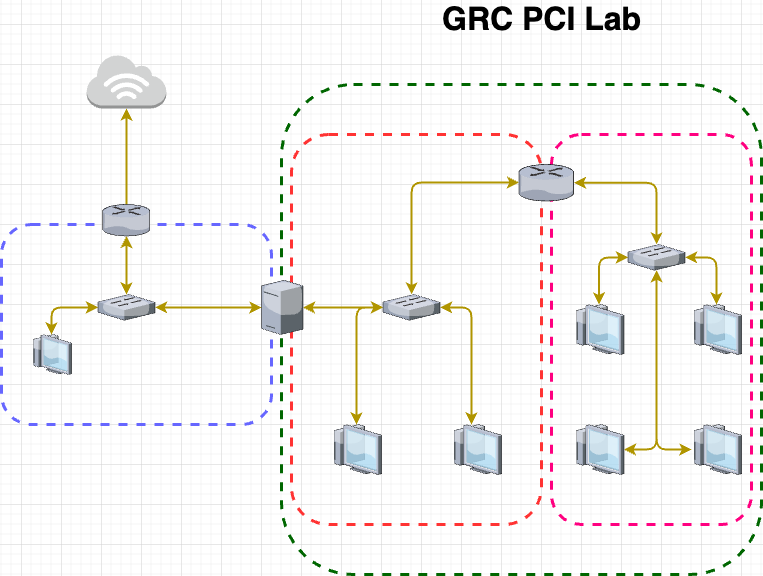

The diagram above was exported from draw.io. Its source (the exported page's mxGraphModel, read from the mxfile embedded in the PNG):
<mxGraphModel dx="1204" dy="818" grid="1" gridSize="10" guides="1" tooltips="1" connect="1" arrows="1" fold="1" page="1" pageScale="1" pageWidth="850" pageHeight="1100" math="0" shadow="0">
  <root>
    <mxCell id="0" />
    <mxCell id="1" parent="0" />
    <mxCell id="2" value="" style="edgeStyle=orthogonalEdgeStyle;rounded=1;orthogonalLoop=1;jettySize=auto;html=1;strokeWidth=2;curved=0;startArrow=classic;startFill=1;fillColor=#e3c800;strokeColor=#B09500;" edge="1" source="3" target="21" parent="1">
      <mxGeometry relative="1" as="geometry">
        <Array as="points">
          <mxPoint x="145" y="210" />
          <mxPoint x="145" y="210" />
        </Array>
      </mxGeometry>
    </mxCell>
    <mxCell id="3" value="" style="rounded=1;whiteSpace=wrap;html=1;fillColor=none;strokeWidth=3;dashed=1;strokeColor=#6666FF;fontStyle=1;verticalAlign=bottom;" vertex="1" parent="1">
      <mxGeometry x="20" y="240" width="270" height="200" as="geometry" />
    </mxCell>
    <mxCell id="4" value="" style="rounded=1;whiteSpace=wrap;html=1;fillColor=none;strokeWidth=3;dashed=1;strokeColor=#006600;fontStyle=1;verticalAlign=top;" vertex="1" parent="1">
      <mxGeometry x="300" y="100" width="480" height="490" as="geometry" />
    </mxCell>
    <mxCell id="5" value="" style="rounded=1;whiteSpace=wrap;html=1;fillColor=none;strokeWidth=3;dashed=1;strokeColor=#FF0080;fontStyle=1;verticalAlign=top;" vertex="1" parent="1">
      <mxGeometry x="570" y="150" width="200" height="390" as="geometry" />
    </mxCell>
    <mxCell id="6" value="" style="verticalLabelPosition=bottom;sketch=0;aspect=fixed;html=1;verticalAlign=top;strokeColor=none;align=center;outlineConnect=0;shape=mxgraph.citrix.thin_client;" vertex="1" parent="1">
      <mxGeometry x="50" y="350" width="40" height="40" as="geometry" />
    </mxCell>
    <mxCell id="7" value="" style="rounded=1;whiteSpace=wrap;html=1;fillColor=none;strokeWidth=3;dashed=1;strokeColor=#FF3333;fontStyle=1;verticalAlign=top;" vertex="1" parent="1">
      <mxGeometry x="310" y="150" width="250" height="390" as="geometry" />
    </mxCell>
    <mxCell id="8" style="edgeStyle=orthogonalEdgeStyle;rounded=1;orthogonalLoop=1;jettySize=auto;html=1;strokeWidth=2;curved=0;startArrow=classic;startFill=1;fillColor=#e3c800;strokeColor=#B09500;" edge="1" source="9" target="14" parent="1">
      <mxGeometry relative="1" as="geometry" />
    </mxCell>
    <mxCell id="9" value="" style="verticalLabelPosition=bottom;sketch=0;aspect=fixed;html=1;verticalAlign=top;strokeColor=none;align=center;outlineConnect=0;shape=mxgraph.citrix.router;" vertex="1" parent="1">
      <mxGeometry x="537.5" y="180" width="55" height="36.5" as="geometry" />
    </mxCell>
    <mxCell id="10" style="edgeStyle=orthogonalEdgeStyle;rounded=1;orthogonalLoop=1;jettySize=auto;html=1;strokeWidth=2;curved=0;startArrow=classic;startFill=1;fillColor=#e3c800;strokeColor=#B09500;" edge="1" source="14" target="15" parent="1">
      <mxGeometry relative="1" as="geometry" />
    </mxCell>
    <mxCell id="11" style="edgeStyle=orthogonalEdgeStyle;rounded=1;orthogonalLoop=1;jettySize=auto;html=1;strokeWidth=2;curved=0;startArrow=classic;startFill=1;fillColor=#e3c800;strokeColor=#B09500;" edge="1" source="14" target="16" parent="1">
      <mxGeometry relative="1" as="geometry" />
    </mxCell>
    <mxCell id="12" style="edgeStyle=orthogonalEdgeStyle;rounded=1;orthogonalLoop=1;jettySize=auto;html=1;strokeWidth=2;curved=0;startArrow=classic;startFill=1;fillColor=#e3c800;strokeColor=#B09500;" edge="1" source="14" target="17" parent="1">
      <mxGeometry relative="1" as="geometry">
        <Array as="points">
          <mxPoint x="675" y="465" />
        </Array>
      </mxGeometry>
    </mxCell>
    <mxCell id="13" style="edgeStyle=orthogonalEdgeStyle;rounded=1;orthogonalLoop=1;jettySize=auto;html=1;strokeWidth=2;curved=0;startArrow=classic;startFill=1;fillColor=#e3c800;strokeColor=#B09500;" edge="1" source="14" target="18" parent="1">
      <mxGeometry relative="1" as="geometry">
        <Array as="points">
          <mxPoint x="675" y="465" />
        </Array>
      </mxGeometry>
    </mxCell>
    <mxCell id="14" value="" style="verticalLabelPosition=bottom;sketch=0;aspect=fixed;html=1;verticalAlign=top;strokeColor=none;align=center;outlineConnect=0;shape=mxgraph.citrix.switch;" vertex="1" parent="1">
      <mxGeometry x="646.46" y="260" width="57.08" height="25.75" as="geometry" />
    </mxCell>
    <mxCell id="15" value="" style="verticalLabelPosition=bottom;sketch=0;aspect=fixed;html=1;verticalAlign=top;strokeColor=none;align=center;outlineConnect=0;shape=mxgraph.citrix.thin_client;" vertex="1" parent="1">
      <mxGeometry x="592.5" y="320" width="50" height="50" as="geometry" />
    </mxCell>
    <mxCell id="16" value="" style="verticalLabelPosition=bottom;sketch=0;aspect=fixed;html=1;verticalAlign=top;strokeColor=none;align=center;outlineConnect=0;shape=mxgraph.citrix.thin_client;" vertex="1" parent="1">
      <mxGeometry x="710" y="320" width="50" height="50" as="geometry" />
    </mxCell>
    <mxCell id="17" value="" style="verticalLabelPosition=bottom;sketch=0;aspect=fixed;html=1;verticalAlign=top;strokeColor=none;align=center;outlineConnect=0;shape=mxgraph.citrix.thin_client;" vertex="1" parent="1">
      <mxGeometry x="592.5" y="440" width="50" height="50" as="geometry" />
    </mxCell>
    <mxCell id="18" value="" style="verticalLabelPosition=bottom;sketch=0;aspect=fixed;html=1;verticalAlign=top;strokeColor=none;align=center;outlineConnect=0;shape=mxgraph.citrix.thin_client;" vertex="1" parent="1">
      <mxGeometry x="710" y="440" width="50" height="50" as="geometry" />
    </mxCell>
    <mxCell id="19" style="edgeStyle=orthogonalEdgeStyle;rounded=1;orthogonalLoop=1;jettySize=auto;html=1;strokeWidth=2;curved=0;startArrow=classic;startFill=1;fillColor=#e3c800;strokeColor=#B09500;" edge="1" source="20" target="24" parent="1">
      <mxGeometry relative="1" as="geometry">
        <Array as="points">
          <mxPoint x="145" y="327" />
        </Array>
      </mxGeometry>
    </mxCell>
    <mxCell id="20" value="" style="verticalLabelPosition=top;sketch=0;aspect=fixed;html=1;verticalAlign=bottom;strokeColor=none;align=right;outlineConnect=0;shape=mxgraph.citrix.router;labelPosition=left;" vertex="1" parent="1">
      <mxGeometry x="121.28999999999999" y="220" width="47.43" height="31.48" as="geometry" />
    </mxCell>
    <mxCell id="21" value="" style="outlineConnect=0;dashed=0;verticalLabelPosition=top;verticalAlign=bottom;align=left;html=1;shape=mxgraph.aws3.internet_3;fillColor=#D2D3D3;gradientColor=none;labelPosition=right;" vertex="1" parent="1">
      <mxGeometry x="105.25" y="70" width="79.5" height="54" as="geometry" />
    </mxCell>
    <mxCell id="22" style="edgeStyle=orthogonalEdgeStyle;rounded=1;orthogonalLoop=1;jettySize=auto;html=1;strokeWidth=2;curved=0;startArrow=classic;startFill=1;fillColor=#e3c800;strokeColor=#B09500;" edge="1" source="24" target="26" parent="1">
      <mxGeometry relative="1" as="geometry" />
    </mxCell>
    <mxCell id="23" style="edgeStyle=orthogonalEdgeStyle;rounded=1;orthogonalLoop=1;jettySize=auto;html=1;strokeWidth=2;curved=0;startArrow=classic;startFill=1;fillColor=#e3c800;strokeColor=#B09500;" edge="1" source="24" target="6" parent="1">
      <mxGeometry relative="1" as="geometry" />
    </mxCell>
    <mxCell id="24" value="" style="verticalLabelPosition=bottom;sketch=0;aspect=fixed;html=1;verticalAlign=top;strokeColor=none;align=center;outlineConnect=0;shape=mxgraph.citrix.switch;" vertex="1" parent="1">
      <mxGeometry x="116.46000000000005" y="310" width="57.08" height="25.75" as="geometry" />
    </mxCell>
    <mxCell id="25" style="edgeStyle=orthogonalEdgeStyle;rounded=1;orthogonalLoop=1;jettySize=auto;html=1;strokeWidth=2;curved=0;startArrow=classic;startFill=1;fillColor=#e3c800;strokeColor=#B09500;" edge="1" source="26" target="32" parent="1">
      <mxGeometry relative="1" as="geometry" />
    </mxCell>
    <mxCell id="26" value="" style="verticalLabelPosition=top;sketch=0;aspect=fixed;html=1;verticalAlign=bottom;strokeColor=none;align=left;outlineConnect=0;shape=mxgraph.citrix.license_server;labelPosition=right;" vertex="1" parent="1">
      <mxGeometry x="280" y="295.75" width="41.49" height="54.25" as="geometry" />
    </mxCell>
    <mxCell id="27" value="" style="verticalLabelPosition=bottom;sketch=0;aspect=fixed;html=1;verticalAlign=top;strokeColor=none;align=center;outlineConnect=0;shape=mxgraph.citrix.thin_client;" vertex="1" parent="1">
      <mxGeometry x="350" y="440" width="50" height="50" as="geometry" />
    </mxCell>
    <mxCell id="28" value="" style="verticalLabelPosition=bottom;sketch=0;aspect=fixed;html=1;verticalAlign=top;strokeColor=none;align=center;outlineConnect=0;shape=mxgraph.citrix.thin_client;" vertex="1" parent="1">
      <mxGeometry x="470" y="440" width="50" height="50" as="geometry" />
    </mxCell>
    <mxCell id="29" style="edgeStyle=orthogonalEdgeStyle;rounded=1;orthogonalLoop=1;jettySize=auto;html=1;strokeWidth=2;curved=0;startArrow=classic;startFill=1;fillColor=#e3c800;strokeColor=#B09500;" edge="1" source="32" target="27" parent="1">
      <mxGeometry relative="1" as="geometry" />
    </mxCell>
    <mxCell id="30" style="edgeStyle=orthogonalEdgeStyle;rounded=1;orthogonalLoop=1;jettySize=auto;html=1;strokeWidth=2;curved=0;startArrow=classic;startFill=1;fillColor=#e3c800;strokeColor=#B09500;" edge="1" source="32" target="28" parent="1">
      <mxGeometry relative="1" as="geometry">
        <Array as="points">
          <mxPoint x="490" y="323" />
        </Array>
      </mxGeometry>
    </mxCell>
    <mxCell id="31" style="edgeStyle=orthogonalEdgeStyle;rounded=1;orthogonalLoop=1;jettySize=auto;html=1;strokeWidth=2;curved=0;startArrow=classic;startFill=1;fillColor=#e3c800;strokeColor=#B09500;" edge="1" source="32" target="9" parent="1">
      <mxGeometry relative="1" as="geometry">
        <Array as="points">
          <mxPoint x="430" y="198" />
        </Array>
      </mxGeometry>
    </mxCell>
    <mxCell id="32" value="" style="verticalLabelPosition=bottom;sketch=0;aspect=fixed;html=1;verticalAlign=top;strokeColor=none;align=center;outlineConnect=0;shape=mxgraph.citrix.switch;" vertex="1" parent="1">
      <mxGeometry x="401.46000000000004" y="310" width="57.08" height="25.75" as="geometry" />
    </mxCell>
    <mxCell id="33" value="GRC PCI Lab&amp;nbsp;" style="text;html=1;strokeColor=none;fillColor=none;align=center;verticalAlign=middle;whiteSpace=wrap;rounded=0;fontStyle=1;fontSize=32;" vertex="1" parent="1">
      <mxGeometry x="370" y="20" width="390" height="30" as="geometry" />
    </mxCell>
  </root>
</mxGraphModel>